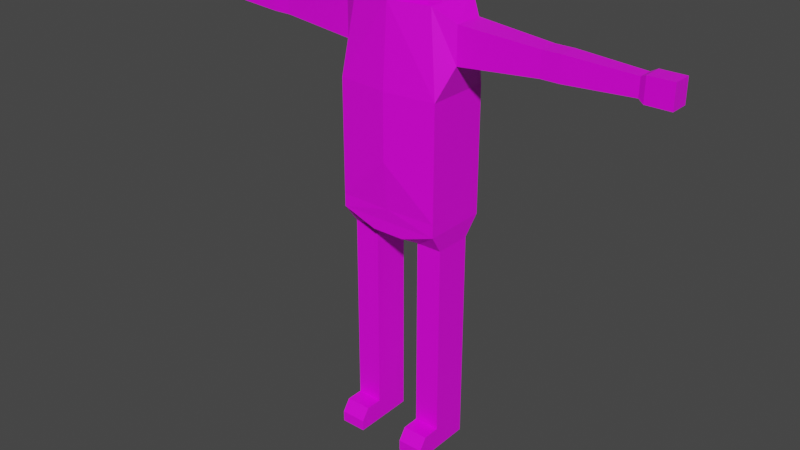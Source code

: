 # Source: Character.blend  (saved by Blender 2.92.15; exported with 4.5.12 LTS)
import bpy
from mathutils import Matrix  # noqa: F401  (used for matrix-valued properties, if any)

bpy.ops.wm.read_factory_settings(use_empty=True)
scene = bpy.context.scene
scene.name = 'Scene'

# ---- collections
col_collection = bpy.data.collections.new('Collection'); scene.collection.children.link(col_collection)

# ---- images (referenced by path relative to the original .blend; pixels are not part of the script)
import os
ASSET_DIR = os.environ.get("B2B_ASSET_DIR", "")  # directory of the original .blend (textures are referenced by path, not embedded)
HERE = os.path.dirname(os.path.abspath(__file__))  # packed textures are extracted next to this script under _unpacked/

def load_image(name, relpath, width, height, colorspace="sRGB"):
    """Load a texture the original file referenced (path relative to the .blend, or extracted next to this script)."""
    p = next((c for c in (os.path.join(HERE, relpath), os.path.join(ASSET_DIR, relpath)) if relpath and os.path.exists(c)), "")
    if p:
        img = bpy.data.images.load(p, check_existing=True)
        img.name = name
    else:  # same state as the original file: an image datablock whose file is absent (Cycles renders it pink)
        img = bpy.data.images.new(name, width, height)
        img.source = "FILE"
        img.filepath = "//" + (relpath or name)
    img.colorspace_settings.name = colorspace
    return img
img_palettecharacter_png = load_image('paletteCharacter.png', 'Palettes/paletteCharacter.png', 1024, 1024, 'sRGB')

# ---- materials (node trees are filled in below, after node groups)
mat_material = bpy.data.materials.new('Material')
mat_material.alpha_threshold = 0.0
mat_material.use_transparent_shadow = False
mat_material.line_color = (0.0, 0.0, 0.0, 1.0)

# ---- material node trees
mat_material.use_nodes = True; mat_material.node_tree.nodes.clear()
_N = mat_material.node_tree.nodes; _L = mat_material.node_tree.links
n0 = _N.new('ShaderNodeOutputMaterial'); n0.name = 'Material Output'; n0.location = (300, 300)
n1 = _N.new('ShaderNodeBsdfPrincipled'); n1.name = 'Principled BSDF'; n1.location = (10, 300)
n1.distribution = 'GGX'
n1.subsurface_method = 'BURLEY'
n1.inputs[2].default_value = 0.4
n1.inputs[3].default_value = 1.45
n1.inputs[27].default_value = (0.0, 0.0, 0.0, 1.0)
n1.inputs[28].default_value = 1.0
n2 = _N.new('ShaderNodeTexImage'); n2.name = 'Image Texture'; n2.location = (-352, 265)
n2.image = img_palettecharacter_png
n2.interpolation = 'Closest'
_L.new(n1.outputs[0], n0.inputs[0])
_L.new(n2.outputs[0], n1.inputs[0])
n0.is_active_output = True

# ---- world
world_world = bpy.data.worlds.new('World'); scene.world = world_world
world_world.use_nodes = True; world_world.node_tree.nodes.clear()
_N = world_world.node_tree.nodes; _L = world_world.node_tree.links
n0 = _N.new('ShaderNodeOutputWorld'); n0.name = 'World Output'; n0.location = (300, 300)
n1 = _N.new('ShaderNodeBackground'); n1.name = 'Background'; n1.location = (10, 300)
n1.inputs[0].default_value = (0.05088, 0.05088, 0.05088, 1.0)
_L.new(n1.outputs[0], n0.inputs[0])
n0.is_active_output = True
world_world.color = (0.05088, 0.05088, 0.05088)
world_world.use_sun_shadow = False
world_world.sun_shadow_jitter_overblur = 0.0

# ---- meshes
me_cube = bpy.data.meshes.new('Cube')
me_cube.from_pydata([(0.1601, 0.08086, 1.592), (0.05912, 0.09944, 0.8122), (0.1463, -0.1074, 1.592), (0.05912, -0.1343, 0.8122), (0.0, 0.09944, 0.8122), (0.0, -0.1343, 1.592), (0.0, -0.1343, 0.8122), (0.0, 0.09944, 1.592), (0.1854, 0.09944, 1.309), (0.1854, 0.09944, 1.072), (0.1854, -0.1343, 1.309), (0.1854, -0.1343, 1.072), (0.0, -0.1542, 1.309), (0.0, -0.1542, 1.072), (0.0, 0.09944, 1.309), (0.0, 0.09944, 1.072), (0.1854, 0.09944, 0.8558), (0.1854, -0.1343, 0.8558), (0.0, -0.1343, 0.8558), (0.0, 0.09944, 0.8558), (0.1785, 0.05101, 0.7866), (0.08574, 0.05101, 0.7866), (0.1785, -0.0859, 0.7866), (0.08574, -0.0859, 0.7866), (0.1785, 0.05101, 0.4737), (0.08574, 0.05101, 0.4737), (0.1785, -0.0859, 0.4737), (0.08574, -0.0859, 0.4737), (0.1785, 0.05101, 0.3973), (0.08574, 0.05101, 0.3973), (0.1785, -0.0859, 0.3973), (0.08574, -0.0859, 0.3973), (0.1785, 0.05101, 0.4355), (0.08574, 0.05101, 0.4355), (0.1785, -0.0859, 0.4355), (0.08574, -0.0859, 0.4355), (0.1785, 0.05101, 0.0806), (0.08574, 0.05101, 0.0806), (0.1785, -0.0859, 0.0806), (0.08574, -0.0859, 0.0806), (0.1785, 0.05101, 0.0), (0.08574, 0.05101, 0.0), (0.1785, -0.0859, 0.0), (0.08574, -0.0859, 0.0), (0.1785, -0.1488, 0.0806), (0.08574, -0.1488, 0.0806), (0.1785, -0.1488, 0.0), (0.08574, -0.1488, 0.0), (0.1785, -0.1774, 0.03947), (0.08574, -0.1774, 0.03947), (0.1785, -0.1774, 0.0), (0.08574, -0.1774, 0.0), (0.2147, 0.03519, 1.542), (0.2147, -0.07008, 1.542), (0.2147, 0.03519, 1.414), (0.2147, -0.07008, 1.414), (0.4933, 0.01767, 1.521), (0.4933, -0.05257, 1.521), (0.4933, 0.01767, 1.435), (0.4933, -0.05257, 1.435), (0.56, 0.01767, 1.521), (0.56, -0.05257, 1.521), (0.56, 0.01767, 1.435), (0.56, -0.05257, 1.435), (0.5266, -0.05257, 1.435), (0.5266, -0.05257, 1.521), (0.5266, 0.01767, 1.521), (0.5266, 0.01767, 1.435), (0.798, 0.008079, 1.509), (0.798, -0.04298, 1.509), (0.798, 0.008079, 1.447), (0.798, -0.04298, 1.447), (0.8182, 0.01626, 1.519), (0.8182, -0.05115, 1.519), (0.8182, 0.01626, 1.437), (0.8182, -0.05115, 1.437), (0.9053, 0.01626, 1.519), (0.9053, -0.05115, 1.519), (0.9053, 0.01626, 1.437), (0.9053, -0.05115, 1.437), (0.05168, 0.00713, 1.62), (0.05168, -0.04203, 1.62), (0.0, 0.00713, 1.62), (0.0, -0.04203, 1.62), (0.05168, 0.00713, 1.66), (0.05168, -0.04203, 1.66), (0.0, 0.00713, 1.66), (0.0, -0.04203, 1.66), (0.1002, 0.06911, 1.671), (0.1002, -0.104, 1.671), (0.0, 0.06911, 1.671), (0.0, -0.104, 1.671), (0.1002, 0.06911, 1.863), (0.1002, -0.104, 1.863), (0.0, 0.06911, 1.863), (0.0, -0.104, 1.863), (0.0, 0.07941, 1.732), (0.0, 0.07941, 1.803), (0.107, -0.1143, 1.732), (0.107, -0.1143, 1.803), (0.0, -0.1143, 1.803), (0.0, -0.1143, 1.732), (0.107, 0.07941, 1.732), (0.107, 0.07941, 1.803), (0.107, -0.04044, 1.744), (0.107, -0.04044, 1.79), (0.107, 0.005539, 1.744), (0.107, 0.005539, 1.79), (0.137, -0.04044, 1.744), (0.137, -0.04044, 1.79), (0.137, 0.005539, 1.744), (0.137, 0.005539, 1.79), (0.04686, -0.1143, 1.773), (0.04686, -0.1143, 1.791), (0.01993, -0.1143, 1.791), (0.01993, -0.1143, 1.773), (0.03101, -0.1143, 1.773), (0.03101, -0.1143, 1.791), (0.04686, -0.1154, 1.773), (0.04686, -0.1154, 1.791), (0.01993, -0.1154, 1.773), (0.01993, -0.1154, 1.791), (0.03101, -0.1154, 1.773), (0.03101, -0.1154, 1.791), (0.1027, 0.07359, 1.876), (0.1027, -0.1085, 1.876), (0.0, 0.07359, 1.876), (0.0, -0.1085, 1.876), (0.0, 0.08443, 1.813), (0.1098, -0.1193, 1.813), (0.0, -0.1193, 1.813), (0.1098, 0.08443, 1.813), (0.0, 0.08313, 1.821), (0.109, -0.118, 1.821), (0.109, 0.08313, 1.821), (0.0, -0.118, 1.821), (0.0853, -0.1851, 1.815), (0.0, -0.1851, 1.825), (0.0848, -0.1838, 1.822), (0.0, -0.1838, 1.832), (0.1854, 0.09944, 0.9024), (0.1854, -0.1343, 0.9024), (0.0, -0.1386, 0.9024), (0.0, 0.09944, 0.9024)], [], [(4, 1, 3, 6), (0, 2, 53, 52), (14, 7, 0, 8), (0, 7, 82, 80), (10, 2, 5, 12), (141, 11, 13, 142), (11, 10, 12, 13), (143, 15, 9, 140), (15, 14, 8, 9), (140, 9, 11, 141), (9, 8, 10, 11), (16, 17, 22, 20), (4, 19, 16, 1), (3, 17, 18, 6), (23, 21, 25, 27), (1, 16, 20, 21), (3, 1, 21, 23), (17, 3, 23, 22), (33, 32, 28, 29), (21, 20, 24, 25), (20, 22, 26, 24), (22, 23, 27, 26), (28, 30, 38, 36), (32, 34, 30, 28), (34, 35, 31, 30), (35, 33, 29, 31), (27, 25, 33, 35), (26, 27, 35, 34), (24, 26, 34, 32), (25, 24, 32, 33), (36, 38, 42, 40), (30, 31, 39, 38), (31, 29, 37, 39), (29, 28, 36, 37), (41, 40, 42, 43), (43, 42, 46, 47), (39, 37, 41, 43), (37, 36, 40, 41), (46, 44, 48, 50), (39, 43, 47, 45), (38, 39, 45, 44), (42, 38, 44, 46), (48, 49, 51, 50), (44, 45, 49, 48), (45, 47, 51, 49), (47, 46, 50, 51), (53, 55, 59, 57), (2, 10, 55, 53), (10, 8, 54, 55), (8, 0, 52, 54), (65, 64, 63, 61), (52, 53, 57, 56), (55, 54, 58, 59), (54, 52, 56, 58), (63, 62, 70, 71), (66, 65, 61, 60), (64, 67, 62, 63), (67, 66, 60, 62), (58, 56, 66, 67), (59, 58, 67, 64), (56, 57, 65, 66), (57, 59, 64, 65), (68, 69, 73, 72), (62, 60, 68, 70), (61, 63, 71, 69), (60, 61, 69, 68), (75, 74, 78, 79), (71, 70, 74, 75), (70, 68, 72, 74), (69, 71, 75, 73), (78, 76, 77, 79), (74, 72, 76, 78), (73, 75, 79, 77), (72, 73, 77, 76), (80, 82, 86, 84), (2, 0, 80, 81), (5, 2, 81, 83), (87, 85, 89, 91), (83, 81, 85, 87), (81, 80, 84, 85), (100, 99, 93, 95), (85, 84, 88, 89), (84, 86, 90, 88), (92, 94, 95, 93), (99, 103, 92, 93), (103, 97, 94, 92), (88, 90, 96, 102), (102, 96, 97, 103), (89, 88, 102, 98), (98, 102, 103, 99), (91, 89, 98, 101), (101, 98, 99, 100), (104, 105, 107, 106), (108, 110, 111, 109), (105, 104, 108, 109), (107, 105, 109, 111), (106, 107, 111, 110), (104, 106, 110, 108), (116, 117, 113, 112), (115, 114, 117, 116), (122, 118, 119, 123), (120, 122, 123, 121), (116, 112, 118, 122), (115, 116, 122, 120), (112, 113, 119, 118), (113, 117, 123, 119), (117, 114, 121, 123), (114, 115, 120, 121), (135, 133, 125, 127), (124, 126, 127, 125), (133, 134, 124, 125), (134, 132, 126, 124), (128, 131, 129, 130), (131, 128, 132, 134), (129, 131, 134, 133), (130, 129, 136, 137), (137, 136, 138, 139), (129, 133, 138, 136), (133, 135, 139, 138), (16, 140, 141, 17), (19, 143, 140, 16), (17, 141, 142, 18)])
_uv = me_cube.uv_layers.new(name='UVMap')
_uv.uv.foreach_set('vector', [0.3496, 0.7891, 0.3496, 0.7891, 0.3496, 0.7891, 0.3496, 0.7891, 0.6953, 0.1992, 0.6953, 0.1992, 0.6953, 0.1992, 0.6953, 0.1992, 0.6953, 0.1992, 0.6953, 0.1992, 0.6953, 0.1992, 0.6953, 0.1992, 0.6953, 0.1992, 0.6953, 0.1992, 0.6953, 0.1992, 0.6953, 0.1992, 0.6953, 0.1992, 0.6953, 0.1992, 0.6953, 0.1992, 0.6953, 0.1992, 0.6953, 0.1992, 0.6953, 0.1992, 0.6953, 0.1992, 0.6953, 0.1992, 0.6953, 0.1992, 0.6953, 0.1992, 0.6953, 0.1992, 0.6953, 0.1992, 0.6953, 0.1992, 0.6953, 0.1992, 0.6953, 0.1992, 0.6953, 0.1992, 0.6953, 0.1992, 0.6953, 0.1992, 0.6953, 0.1992, 0.6953, 0.1992, 0.6953, 0.1992, 0.6953, 0.1992, 0.6953, 0.1992, 0.6953, 0.1992, 0.6953, 0.1992, 0.6953, 0.1992, 0.6953, 0.1992, 0.6953, 0.1992, 0.3496, 0.7891, 0.3496, 0.7891, 0.3496, 0.7891, 0.3496, 0.7891, 0.3496, 0.7891, 0.3496, 0.7891, 0.3496, 0.7891, 0.3496, 0.7891, 0.3496, 0.7891, 0.3496, 0.7891, 0.3496, 0.7891, 0.3496, 0.7891, 0.3496, 0.7891, 0.3496, 0.7891, 0.3496, 0.7891, 0.3496, 0.7891, 0.3496, 0.7891, 0.3496, 0.7891, 0.3496, 0.7891, 0.3496, 0.7891, 0.3496, 0.7891, 0.3496, 0.7891, 0.3496, 0.7891, 0.3496, 0.7891, 0.3496, 0.7891, 0.3496, 0.7891, 0.3496, 0.7891, 0.3496, 0.7891, 0.3496, 0.7891, 0.3496, 0.7891, 0.3496, 0.7891, 0.3496, 0.7891, 0.3496, 0.7891, 0.3496, 0.7891, 0.3496, 0.7891, 0.3496, 0.7891, 0.3496, 0.7891, 0.3496, 0.7891, 0.3496, 0.7891, 0.3496, 0.7891, 0.3496, 0.7891, 0.3496, 0.7891, 0.3496, 0.7891, 0.3496, 0.7891, 0.3496, 0.7891, 0.3496, 0.7891, 0.3496, 0.7891, 0.3496, 0.7891, 0.3496, 0.7891, 0.3496, 0.7891, 0.3496, 0.7891, 0.3496, 0.7891, 0.3496, 0.7891, 0.3496, 0.7891, 0.3496, 0.7891, 0.3496, 0.7891, 0.3496, 0.7891, 0.3496, 0.7891, 0.3496, 0.7891, 0.3496, 0.7891, 0.3496, 0.7891, 0.3496, 0.7891, 0.3496, 0.7891, 0.3496, 0.7891, 0.3496, 0.7891, 0.3496, 0.7891, 0.3496, 0.7891, 0.3496, 0.7891, 0.3496, 0.7891, 0.3496, 0.7891, 0.3496, 0.7891, 0.3496, 0.7891, 0.3496, 0.7891, 0.3496, 0.7891, 0.3496, 0.7891, 0.3496, 0.7891, 0.7852, 0.9297, 0.7852, 0.9297, 0.7852, 0.9297, 0.7852, 0.9297, 0.3496, 0.7891, 0.3496, 0.7891, 0.3496, 0.7891, 0.3496, 0.7891, 0.3496, 0.7891, 0.3496, 0.7891, 0.3496, 0.7891, 0.3496, 0.7891, 0.3496, 0.7891, 0.3496, 0.7891, 0.3496, 0.7891, 0.3496, 0.7891, 0.7852, 0.9297, 0.7852, 0.9297, 0.7852, 0.9297, 0.7852, 0.9297, 0.7852, 0.9297, 0.7852, 0.9297, 0.7852, 0.9297, 0.7852, 0.9297, 0.7852, 0.9297, 0.7852, 0.9297, 0.7852, 0.9297, 0.7852, 0.9297, 0.7852, 0.9297, 0.7852, 0.9297, 0.7852, 0.9297, 0.7852, 0.9297, 0.7852, 0.9297, 0.7852, 0.9297, 0.7852, 0.9297, 0.7852, 0.9297, 0.7852, 0.9297, 0.7852, 0.9297, 0.7852, 0.9297, 0.7852, 0.9297, 0.7852, 0.9297, 0.7852, 0.9297, 0.7852, 0.9297, 0.7852, 0.9297, 0.7852, 0.9297, 0.7852, 0.9297, 0.7852, 0.9297, 0.7852, 0.9297, 0.7852, 0.9297, 0.7852, 0.9297, 0.7852, 0.9297, 0.7852, 0.9297, 0.7852, 0.9297, 0.7852, 0.9297, 0.7852, 0.9297, 0.7852, 0.9297, 0.7852, 0.9297, 0.7852, 0.9297, 0.7852, 0.9297, 0.7852, 0.9297, 0.7852, 0.9297, 0.7852, 0.9297, 0.7852, 0.9297, 0.7852, 0.9297, 0.2148, 0.4414, 0.2148, 0.4414, 0.2148, 0.4414, 0.2148, 0.4414, 0.6953, 0.1992, 0.6953, 0.1992, 0.6953, 0.1992, 0.6953, 0.1992, 0.6953, 0.1992, 0.6953, 0.1992, 0.6953, 0.1992, 0.6953, 0.1992, 0.6953, 0.1992, 0.6953, 0.1992, 0.6953, 0.1992, 0.6953, 0.1992, 0.2148, 0.4414, 0.2148, 0.4414, 0.2148, 0.4414, 0.2148, 0.4414, 0.2148, 0.4414, 0.2148, 0.4414, 0.2148, 0.4414, 0.2148, 0.4414, 0.2148, 0.4414, 0.2148, 0.4414, 0.2148, 0.4414, 0.2148, 0.4414, 0.2148, 0.4414, 0.2148, 0.4414, 0.2148, 0.4414, 0.2148, 0.4414, 0.2148, 0.4414, 0.2148, 0.4414, 0.2148, 0.4414, 0.2148, 0.4414, 0.2148, 0.4414, 0.2148, 0.4414, 0.2148, 0.4414, 0.2148, 0.4414, 0.2148, 0.4414, 0.2148, 0.4414, 0.2148, 0.4414, 0.2148, 0.4414, 0.2148, 0.4414, 0.2148, 0.4414, 0.2148, 0.4414, 0.2148, 0.4414, 0.2148, 0.4414, 0.2148, 0.4414, 0.2148, 0.4414, 0.2148, 0.4414, 0.2148, 0.4414, 0.2148, 0.4414, 0.2148, 0.4414, 0.2148, 0.4414, 0.2148, 0.4414, 0.2148, 0.4414, 0.2148, 0.4414, 0.2148, 0.4414, 0.2148, 0.4414, 0.2148, 0.4414, 0.2148, 0.4414, 0.2148, 0.4414, 0.2148, 0.4414, 0.2148, 0.4414, 0.2148, 0.4414, 0.2148, 0.4414, 0.2148, 0.4414, 0.2148, 0.4414, 0.2148, 0.4414, 0.2148, 0.4414, 0.2148, 0.4414, 0.2148, 0.4414, 0.2148, 0.4414, 0.2148, 0.4414, 0.2148, 0.4414, 0.2148, 0.4414, 0.2148, 0.4414, 0.2148, 0.4414, 0.2148, 0.4414, 0.2148, 0.4414, 0.2148, 0.4414, 0.2148, 0.4414, 0.2148, 0.4414, 0.2148, 0.4414, 0.2148, 0.4414, 0.2148, 0.4414, 0.2148, 0.4414, 0.2148, 0.4414, 0.2148, 0.4414, 0.2148, 0.4414, 0.2148, 0.4414, 0.2148, 0.4414, 0.2148, 0.4414, 0.2148, 0.4414, 0.2148, 0.4414, 0.2148, 0.4414, 0.2148, 0.4414, 0.2148, 0.4414, 0.2148, 0.4414, 0.2148, 0.4414, 0.2148, 0.4414, 0.2148, 0.4414, 0.2148, 0.4414, 0.2148, 0.4414, 0.2148, 0.4414, 0.2148, 0.4414, 0.2148, 0.4414, 0.2148, 0.4414, 0.2148, 0.4414, 0.2148, 0.4414, 0.2148, 0.4414, 0.2148, 0.4414, 0.2148, 0.4414, 0.2148, 0.4414, 0.6953, 0.1992, 0.6953, 0.1992, 0.6953, 0.1992, 0.6953, 0.1992, 0.6953, 0.1992, 0.6953, 0.1992, 0.6953, 0.1992, 0.6953, 0.1992, 0.2148, 0.4414, 0.2148, 0.4414, 0.2148, 0.4414, 0.2148, 0.4414, 0.2148, 0.4414, 0.2148, 0.4414, 0.2148, 0.4414, 0.2148, 0.4414, 0.2148, 0.4414, 0.2148, 0.4414, 0.2148, 0.4414, 0.2148, 0.4414, 0.2148, 0.4414, 0.2148, 0.4414, 0.2148, 0.4414, 0.2148, 0.4414, 0.2148, 0.4414, 0.2148, 0.4414, 0.2148, 0.4414, 0.2148, 0.4414, 0.2148, 0.4414, 0.2148, 0.4414, 0.2148, 0.4414, 0.2148, 0.4414, 0.2148, 0.4414, 0.2148, 0.4414, 0.2148, 0.4414, 0.2148, 0.4414, 0.2148, 0.4414, 0.2148, 0.4414, 0.2148, 0.4414, 0.2148, 0.4414, 0.2148, 0.4414, 0.2148, 0.4414, 0.2148, 0.4414, 0.2148, 0.4414, 0.2148, 0.4414, 0.2148, 0.4414, 0.2148, 0.4414, 0.2148, 0.4414, 0.2148, 0.4414, 0.2148, 0.4414, 0.2148, 0.4414, 0.2148, 0.4414, 0.2148, 0.4414, 0.2148, 0.4414, 0.2148, 0.4414, 0.2148, 0.4414, 0.2148, 0.4414, 0.2148, 0.4414, 0.2148, 0.4414, 0.2148, 0.4414, 0.2148, 0.4414, 0.2148, 0.4414, 0.2148, 0.4414, 0.2148, 0.4414, 0.2148, 0.4414, 0.2148, 0.4414, 0.2148, 0.4414, 0.2148, 0.4414, 0.2148, 0.4414, 0.2148, 0.4414, 0.2148, 0.4414, 0.2148, 0.4414, 0.2148, 0.4414, 0.2148, 0.4414, 0.2148, 0.4414, 0.2148, 0.4414, 0.2148, 0.4414, 0.2148, 0.4414, 0.2148, 0.4414, 0.2148, 0.4414, 0.2148, 0.4414, 0.2148, 0.4414, 0.2148, 0.4414, 0.2148, 0.4414, 0.2148, 0.4414, 0.2148, 0.4414, 0.2148, 0.4414, 0.2148, 0.4414, 0.2148, 0.4414, 0.2148, 0.4414, 0.2148, 0.4414, 0.2148, 0.4414, 0.08984, 0.9766, 0.08984, 0.9766, 0.08984, 0.9766, 0.08984, 0.9766, 0.9453, 0.9258, 0.9453, 0.9258, 0.9453, 0.9258, 0.9453, 0.9258, 0.08984, 0.9766, 0.08984, 0.9766, 0.08984, 0.9766, 0.08984, 0.9766, 0.9453, 0.9258, 0.9453, 0.9258, 0.9453, 0.9258, 0.9453, 0.9258, 0.08984, 0.9766, 0.08984, 0.9766, 0.08984, 0.9766, 0.08984, 0.9766, 0.9453, 0.9258, 0.9453, 0.9258, 0.9453, 0.9258, 0.9453, 0.9258, 0.08984, 0.9766, 0.08984, 0.9766, 0.08984, 0.9766, 0.08984, 0.9766, 0.08984, 0.9766, 0.08984, 0.9766, 0.08984, 0.9766, 0.08984, 0.9766, 0.9453, 0.9258, 0.9453, 0.9258, 0.9453, 0.9258, 0.9453, 0.9258, 0.9453, 0.9258, 0.9453, 0.9258, 0.9453, 0.9258, 0.9453, 0.9258, 0.3164, 0.6875, 0.3164, 0.6875, 0.3164, 0.6875, 0.3164, 0.6875, 0.3164, 0.6875, 0.3164, 0.6875, 0.3164, 0.6875, 0.3164, 0.6875, 0.3164, 0.6875, 0.3164, 0.6875, 0.3164, 0.6875, 0.3164, 0.6875, 0.3164, 0.6875, 0.3164, 0.6875, 0.3164, 0.6875, 0.3164, 0.6875, 0.3164, 0.6875, 0.3164, 0.6875, 0.3164, 0.6875, 0.3164, 0.6875, 0.3164, 0.6875, 0.3164, 0.6875, 0.3164, 0.6875, 0.3164, 0.6875, 0.3164, 0.6875, 0.3164, 0.6875, 0.3164, 0.6875, 0.3164, 0.6875, 0.3164, 0.6875, 0.3164, 0.6875, 0.3164, 0.6875, 0.3164, 0.6875, 0.3164, 0.6875, 0.3164, 0.6875, 0.3164, 0.6875, 0.3164, 0.6875, 0.3164, 0.6875, 0.3164, 0.6875, 0.3164, 0.6875, 0.3164, 0.6875, 0.3164, 0.6875, 0.3164, 0.6875, 0.3164, 0.6875, 0.3164, 0.6875, 0.3496, 0.7891, 0.3496, 0.7891, 0.3496, 0.7891, 0.3496, 0.7891, 0.3496, 0.7891, 0.3496, 0.7891, 0.3496, 0.7891, 0.3496, 0.7891, 0.3496, 0.7891, 0.3496, 0.7891, 0.3496, 0.7891, 0.3496, 0.7891])
me_cube.materials.append(mat_material)
me_cube.use_remesh_preserve_volume = False
me_cube.use_remesh_preserve_attributes = False
me_cube.use_mirror_vertex_groups = False
me_cube.update()
arm_armature = bpy.data.armatures.new('Armature')  # bones are not reproduced

# ---- objects
ob_character = bpy.data.objects.new('Character', me_cube)
ob_armature = bpy.data.objects.new('Armature', arm_armature)

# ---- transforms, parenting, visibility, modifiers, constraints
ob_character.parent = ob_armature
ob_character.location = (0.0, 0.0, 0.0)
ob_character.lock_rotations_4d = False
ob_character.empty_display_type = 'ARROWS'
ob_character.lineart.crease_threshold = 0.0
_vg = ob_character.vertex_groups.new(name='Root')
for _i, _w in zip([1, 3, 4, 6, 9, 11, 13, 15, 16, 17, 18, 19, 21, 23, 140, 141, 142, 143], [0.4242, 0.2387, 0.6305, 0.5004, 0.001259, 0.001868, 0.1026, 0.08978, 0.05073, 0.01359, 0.5956, 0.681, 0.08922, 0.05435, 0.05703, 0.04703, 0.6239, 0.6738]): _vg.add([_i], _w, 'REPLACE')
_vg = ob_character.vertex_groups.new(name='Spine1')
for _i, _w in zip([1, 3, 4, 5, 6, 7, 8, 9, 10, 11, 12, 13, 14, 15, 16, 17, 18, 19, 54, 55, 140, 141, 142, 143], [0.02071, 0.01694, 0.04649, 0.05032, 0.03877, 0.03647, 0.4355, 0.7286, 0.4392, 0.7241, 0.4871, 0.766, 0.4925, 0.81, 0.05271, 0.05483, 0.09228, 0.0832, 0.05932, 0.05249, 0.1077, 0.1097, 0.1517, 0.1483]): _vg.add([_i], _w, 'REPLACE')
_vg = ob_character.vertex_groups.new(name='Spine2')
for _i, _w in zip([0, 2, 5, 7, 8, 9, 10, 11, 12, 13, 14, 15, 54, 55, 80, 81, 82, 83, 86, 87], [0.06284, 0.07088, 0.6399, 0.6455, 0.3802, 0.06081, 0.3823, 0.0626, 0.468, 0.06477, 0.4736, 0.05239, 0.05303, 0.04589, 0.04804, 0.04486, 0.3221, 0.3164, 0.02506, 0.03411]): _vg.add([_i], _w, 'REPLACE')
_vg = ob_character.vertex_groups.new(name='Head')
for _i, _w in zip([80, 81, 83, 84, 85, 86, 87, 88, 89, 90, 91, 92, 93, 94, 95, 96, 97, 98, 99, 100, 101, 102, 103, 104, 105, 106, 107, 108, 109, 110, 111, 112, 113, 114, 115, 116, 117, 118, 119, 120, 121, 122, 123, 124, 125, 126, 127, 128, 129, 130, 131, 132, 133, 134, 135, 136, 137, 138, 139], [0.04195, 0.05971, 0.01735, 0.7932, 0.8022, 0.8706, 0.8479, 0.9204, 0.9217, 0.937, 0.9366, 0.9925, 0.9923, 0.9949, 0.9943, 0.9729, 0.9892, 0.966, 0.986, 0.9886, 0.9721, 0.9663, 0.986, 1.0, 1.0, 1.0, 1.0, 1.0, 1.0, 1.0, 1.0, 1.0, 1.0, 1.0, 1.0, 1.0, 1.0, 1.0, 1.0, 1.0, 1.0, 1.0, 1.0, 1.0, 1.0, 1.0, 1.0, 1.0, 1.0, 1.0, 1.0, 1.0, 1.0, 1.0, 1.0, 1.0, 1.0, 1.0, 1.0]): _vg.add([_i], _w, 'REPLACE')
_vg = ob_character.vertex_groups.new(name='Shoulder.l')
for _i, _w in zip([0, 2, 5, 7, 8, 10, 12, 52, 53, 54, 55, 80, 81, 82, 83, 84, 85, 86, 87, 88, 89, 90, 91, 98, 102], [0.9201, 0.9058, 0.268, 0.2337, 0.1642, 0.1585, 0.0116, 0.9711, 0.963, 0.8648, 0.8776, 0.8625, 0.8633, 0.3481, 0.3428, 0.1756, 0.1659, 0.0561, 0.06964, 0.06607, 0.06729, 0.03218, 0.01814, 0.006969, 0.005115]): _vg.add([_i], _w, 'REPLACE')
_vg = ob_character.vertex_groups.new(name='UpperArm.l')
_vg = ob_character.vertex_groups.new(name='LowerArm.l')
for _i, _w in zip([56, 57, 58, 59, 60, 61, 62, 63, 64, 65, 66, 67, 68, 69, 70, 71, 72, 73, 74, 75], [0.9868, 0.9822, 0.9879, 0.9834, 0.9786, 0.982, 0.9803, 0.9832, 0.9898, 0.9888, 0.9904, 0.9916, 0.06759, 0.4482, 0.06207, 0.4525, 0.01296, 0.1463, 0.006354, 0.1392]): _vg.add([_i], _w, 'REPLACE')
_vg = ob_character.vertex_groups.new(name='Hand.l')
for _i, _w in zip([68, 69, 70, 71, 72, 73, 74, 75, 76, 77, 78, 79], [0.9324, 0.5518, 0.9379, 0.5475, 0.9685, 0.8537, 0.9718, 0.8608, 0.9934, 0.9811, 0.9941, 0.9839]): _vg.add([_i], _w, 'REPLACE')
_vg = ob_character.vertex_groups.new(name='Shoulder.r')
for _i, _w in zip([5, 7, 80, 81, 82, 83, 86, 87], [0.01162, 0.07004, 0.0325, 0.005055, 0.3067, 0.3062, 0.02118, 0.03044]): _vg.add([_i], _w, 'REPLACE')
_vg = ob_character.vertex_groups.new(name='UpperArm.r')
_vg = ob_character.vertex_groups.new(name='LowerArm.r')
_vg = ob_character.vertex_groups.new(name='Hand.r')
_vg = ob_character.vertex_groups.new(name='Hip.L')
for _i, _w in zip([1, 3, 4, 6, 9, 11, 13, 15, 16, 17, 18, 19, 20, 21, 22, 23, 24, 25, 140, 141, 142, 143], [0.5239, 0.7105, 0.3079, 0.4421, 0.1604, 0.1633, 0.05841, 0.03352, 0.8819, 0.8993, 0.2977, 0.2239, 0.9478, 0.8737, 0.9594, 0.9101, 0.007599, 0.003789, 0.8195, 0.8257, 0.2069, 0.1639]): _vg.add([_i], _w, 'REPLACE')
_vg = ob_character.vertex_groups.new(name='UpperLeg.L')
for _i, _w in zip([21, 24, 25, 26, 27, 28, 29, 30, 31, 32, 33, 34, 35], [0.000801, 0.8866, 0.8876, 0.893, 0.8945, 0.141, 0.1402, 0.08906, 0.08786, 0.6315, 0.6326, 0.4986, 0.4987]): _vg.add([_i], _w, 'REPLACE')
_vg = ob_character.vertex_groups.new(name='LowerLeg.L')
for _i, _w in zip([24, 25, 26, 27, 28, 29, 30, 31, 32, 33, 34, 35, 36, 37, 38, 39, 40, 41, 42, 43], [0.0821, 0.08134, 0.08404, 0.08291, 0.8399, 0.841, 0.8893, 0.8908, 0.3499, 0.349, 0.4903, 0.4905, 0.4787, 0.479, 0.01221, 0.01286, 0.4474, 0.4479, 0.004846, 0.005642]): _vg.add([_i], _w, 'REPLACE')
_vg = ob_character.vertex_groups.new(name='Foot.L')
for _i, _w in zip([36, 37, 38, 39, 40, 41, 42, 43, 44, 45, 46, 47, 48, 49, 50, 51], [0.5195, 0.5192, 0.9678, 0.9675, 0.5521, 0.5517, 0.9724, 0.972, 0.9914, 0.9915, 0.9951, 0.9954, 0.9965, 0.9964, 0.9971, 0.9977]): _vg.add([_i], _w, 'REPLACE')
_vg = ob_character.vertex_groups.new(name='Hip.R')
_vg = ob_character.vertex_groups.new(name='UpperLeg.R')
_vg = ob_character.vertex_groups.new(name='LowerLeg.R')
_vg = ob_character.vertex_groups.new(name='Foot.R')
_m = ob_character.modifiers.new('Mirror', 'MIRROR')
_m.use_clip = True
_m = ob_character.modifiers.new('Armature', 'ARMATURE')
_m.object = ob_armature
ob_armature.location = (0.0, 0.0, 0.0)
ob_armature.show_in_front = True
ob_armature.lineart.crease_threshold = 0.0

# ---- collection membership
col_collection.objects.link(ob_character)
col_collection.objects.link(ob_armature)

# ---- scene / render settings (as saved in the file)
scene.frame_start = 1; scene.frame_end = 22; scene.frame_set(21)
scene.render.engine = 'BLENDER_EEVEE_NEXT'
scene.cycles.use_denoising = False
scene.cycles.samples = 128
scene.cycles.sampling_pattern = 'TABULATED_SOBOL'
scene.cycles.use_adaptive_sampling = False
scene.cycles.use_light_tree = False
scene.view_settings.view_transform = 'Filmic'
bpy.context.view_layer.update()

# ---- added for rendering (the .blend has no active camera and no usable light): camera, sun
cam_auto = bpy.data.cameras.new('AutoCamera')
cam_auto.lens = 50.0
cam_auto.sensor_width = 36.0
cam_auto.clip_end = 1000.0
ob_auto_camera = bpy.data.objects.new('AutoCamera', cam_auto)
scene.collection.objects.link(ob_auto_camera)
ob_auto_camera.location = (2.08932, -2.57953, 2.49153)
ob_auto_camera.rotation_euler = (1.09748, -7.21219e-08, 0.694738)
scene.camera = ob_auto_camera
light_auto_sun = bpy.data.lights.new('AutoSun', 'SUN')
light_auto_sun.energy = 3.0
light_auto_sun.angle = 0.0523599
ob_auto_sun = bpy.data.objects.new('AutoSun', light_auto_sun)
scene.collection.objects.link(ob_auto_sun)
ob_auto_sun.rotation_euler = (0.872665, 0.174533, 0.523599)
bpy.context.view_layer.update()
